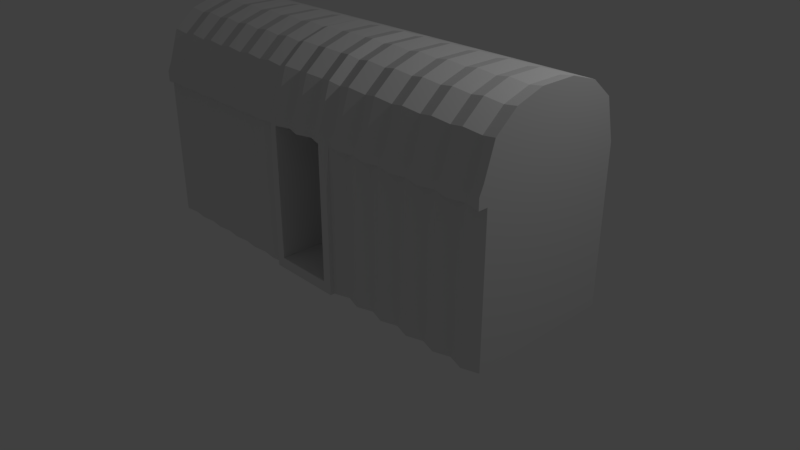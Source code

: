# Source: bunker.blend  (saved by Blender 2.79.0; exported with 4.5.12 LTS)
import bpy
from mathutils import Matrix  # noqa: F401  (used for matrix-valued properties, if any)

bpy.ops.wm.read_factory_settings(use_empty=True)
scene = bpy.context.scene
scene.name = 'Scene'

# ---- collections
col_collection_1 = bpy.data.collections.new('Collection 1'); scene.collection.children.link(col_collection_1)

# ---- materials (node trees are filled in below, after node groups)
mat_material = bpy.data.materials.new('Material')
mat_material.alpha_threshold = 0.0
mat_material.use_transparent_shadow = False
mat_material.roughness = 0.5
mat_material.line_color = (0.0, 0.0, 0.0, 1.0)

# ---- material node trees

# ---- world
world_world = bpy.data.worlds.new('World'); scene.world = world_world
world_world.color = (0.05088, 0.05088, 0.05088)
world_world.use_sun_shadow = False
world_world.sun_shadow_jitter_overblur = 0.0
world_world.cycles.sampling_method = 'MANUAL'

# ---- cameras
cam_camera = bpy.data.cameras.new('Camera')
cam_camera.clip_end = 100.0
cam_camera.lens = 35.0
cam_camera.sensor_width = 32.0
cam_camera.sensor_height = 18.0
cam_camera.ortho_scale = 7.314
cam_camera.dof.focus_distance = 0.0
cam_camera.dof.aperture_fstop = 128.0

# ---- lights
light_lamp = bpy.data.lights.new('Lamp', 'POINT')
light_lamp.transmission_factor = 0.0
light_lamp.cutoff_distance = 30.0
light_lamp.energy = 100.0
light_lamp.shadow_buffer_clip_start = 1.001
light_lamp.shadow_soft_size = 0.1
light_lamp.shadow_maximum_resolution = 0.006
light_lamp.use_absolute_resolution = True

# ---- meshes
me_cube = bpy.data.meshes.new('Cube')
me_cube.from_pydata([(2.741, 1.0, 0.03943), (2.741, -0.9341, 0.03943), (-2.727, -1.0, 0.03943), (-2.727, 1.0, 0.03943), (2.741, 1.0, 2.039), (2.741, -1.0, 2.161), (-2.727, -1.0, 2.161), (-2.727, 1.0, 2.039), (0.5127, 1.0, 0.03943), (-0.4984, 1.0, 0.03943), (0.5127, -1.0, 0.03943), (-0.4984, -0.9761, 0.03943), (0.5127, 1.0, 2.039), (-0.4984, 1.0, 2.039), (0.5127, -0.9479, 2.115), (-0.4984, -0.9797, 2.127), (2.741, 1.0, 0.7061), (2.741, 1.0, 1.373), (2.741, -0.9341, 0.7061), (2.741, -0.9341, 1.373), (-2.727, -1.0, 0.7061), (-2.727, -1.0, 1.373), (-2.727, 1.0, 0.7061), (-2.727, 1.0, 1.373), (0.5127, 1.0, 0.7061), (0.5127, 1.0, 1.373), (-0.4984, 1.0, 0.7061), (-0.4984, 1.0, 1.373), (0.5127, -1.0, 1.373), (0.5127, -1.0, 0.7061), (-0.4984, -0.9761, 1.373), (-0.4984, -0.9761, 0.7061), (0.3972, 1.0, 0.03943), (-0.3829, 1.0, 0.03943), (0.3972, -1.0, 0.03943), (-0.3829, -1.0, 0.03943), (0.3972, 1.0, 2.039), (-0.3829, 1.0, 2.039), (0.3972, -1.0, 2.161), (-0.3829, -1.0, 2.161), (0.3972, 0.1472, 0.7061), (-0.3829, 0.1472, 0.7061), (0.3972, 0.1472, 1.373), (-0.3829, 0.1472, 1.373), (0.3972, 1.0, 1.373), (-0.3829, 1.0, 1.373), (0.3972, 1.0, 0.7061), (-0.3829, 1.0, 0.7061), (2.741, 1.0, 1.902), (2.741, -0.9341, 1.902), (-2.727, -1.0, 1.902), (-2.727, 1.0, 1.902), (0.5127, 1.0, 1.902), (-0.4984, 1.0, 1.902), (0.5127, -1.0, 1.902), (-0.4984, -0.9761, 1.902), (0.3972, 1.0, 1.902), (-0.3829, 1.0, 1.902), (0.3972, 0.1472, 1.902), (-0.3829, 0.1472, 1.902), (0.5127, -1.0, 0.1795), (-0.4984, -0.9761, 0.1795), (2.741, 1.0, 0.1795), (2.741, -0.9341, 0.1795), (-2.727, -1.0, 0.1795), (-2.727, 1.0, 0.1795), (0.5127, 1.0, 0.1795), (-0.4984, 1.0, 0.1795), (0.3972, 0.1472, 0.1795), (-0.3829, 0.1472, 0.1795), (0.3972, 1.0, 0.1795), (-0.3829, 1.0, 0.1795), (-0.3829, -1.054, 0.03943), (-0.4984, -1.054, 0.03943), (-0.3829, -1.054, 2.039), (-0.4984, -1.035, 2.005), (0.5127, -1.054, 0.1795), (0.5127, -1.054, 0.03943), (-0.4984, -1.054, 0.1795), (0.5127, -1.002, 1.902), (0.5127, -1.054, 1.373), (0.5127, -1.054, 0.7061), (-0.4984, -1.035, 1.902), (-0.4984, -1.054, 1.373), (-0.4984, -1.054, 0.7061), (-0.3829, -1.054, 0.7061), (-0.3829, -1.054, 1.373), (0.3972, -1.054, 0.03943), (0.5127, -1.002, 1.994), (0.3972, -1.054, 2.039), (0.3972, -1.054, 0.7061), (0.3972, -1.054, 1.373), (0.3972, -1.054, 0.1795), (-0.3829, -1.054, 0.1795), (0.3972, -1.054, 1.902), (-0.3829, -1.054, 1.902), (2.741, 0.8677, 2.569), (2.741, -0.8677, 2.569), (-0.4984, 0.8677, 2.569), (-2.727, 0.8677, 2.569), (-0.4984, -0.8473, 2.535), (-2.727, -0.8677, 2.569), (0.5127, 0.8677, 2.569), (-0.3829, 0.8677, 2.569), (0.5127, -0.8156, 2.524), (-0.3829, -0.8677, 2.569), (0.3972, 0.8677, 2.569), (0.3972, -0.8677, 2.569), (2.741, 0.5888, 2.801), (2.741, -0.5888, 2.801), (-0.4984, 0.5888, 2.801), (-2.727, 0.5888, 2.801), (-0.4984, -0.5685, 2.767), (-2.727, -0.5888, 2.801), (0.5127, 0.5888, 2.801), (-0.3829, 0.5888, 2.801), (0.5127, -0.5367, 2.756), (-0.3829, -0.5888, 2.801), (0.3972, 0.5888, 2.801), (0.3972, -0.5888, 2.801), (2.741, 0.2348, 2.912), (2.741, -0.2348, 2.912), (-0.4984, 0.2552, 2.878), (-2.727, 0.2348, 2.912), (-0.4984, -0.2145, 2.878), (-2.727, -0.2348, 2.912), (0.5127, 0.2869, 2.867), (-0.3829, 0.2348, 2.912), (0.5127, -0.1828, 2.867), (-0.3829, -0.2348, 2.912), (0.3972, 0.2348, 2.912), (0.3972, -0.2348, 2.912), (-0.701, 1.0, 0.03943), (-0.9036, 1.0, 0.03943), (-1.106, 1.0, 0.03943), (-1.309, 1.0, 0.03943), (-1.511, 1.0, 0.03943), (-1.714, 1.0, 0.03943), (-1.917, 1.0, 0.03943), (-2.119, 1.0, 0.03943), (-2.322, 1.0, 0.03943), (-2.525, 1.0, 0.03943), (-0.701, -1.0, 0.03943), (-0.9036, -0.9761, 0.03943), (-1.106, -1.0, 0.03943), (-1.309, -0.9761, 0.03943), (-1.511, -1.0, 0.03943), (-1.714, -0.9761, 0.03943), (-1.917, -1.0, 0.03943), (-2.119, -0.9761, 0.03943), (-2.322, -1.0, 0.03943), (-2.525, -0.9761, 0.03943), (-0.701, 1.0, 2.039), (-0.9036, 1.0, 2.039), (-1.106, 1.0, 2.039), (-1.309, 1.0, 2.039), (-1.511, 1.0, 2.039), (-1.714, 1.0, 2.039), (-1.917, 1.0, 2.039), (-2.119, 1.0, 2.039), (-2.322, 1.0, 2.039), (-2.525, 1.0, 2.039), (-0.701, -1.0, 2.161), (-0.9036, -0.9797, 2.127), (-1.106, -1.0, 2.161), (-1.309, -0.9797, 2.127), (-1.511, -1.0, 2.161), (-1.714, -0.9797, 2.127), (-1.917, -1.0, 2.161), (-2.119, -0.9797, 2.127), (-2.322, -1.0, 2.161), (-2.525, -0.9797, 2.127), (-0.701, 1.0, 1.373), (-0.9036, 1.0, 1.373), (-1.106, 1.0, 1.373), (-1.309, 1.0, 1.373), (-1.511, 1.0, 1.373), (-1.714, 1.0, 1.373), (-1.917, 1.0, 1.373), (-2.119, 1.0, 1.373), (-2.322, 1.0, 1.373), (-2.525, 1.0, 1.373), (-0.701, 1.0, 0.7061), (-0.9036, 1.0, 0.7061), (-1.106, 1.0, 0.7061), (-1.309, 1.0, 0.7061), (-1.511, 1.0, 0.7061), (-1.714, 1.0, 0.7061), (-1.917, 1.0, 0.7061), (-2.119, 1.0, 0.7061), (-2.322, 1.0, 0.7061), (-2.525, 1.0, 0.7061), (-0.701, -1.0, 0.7061), (-0.9036, -0.9761, 0.7061), (-1.106, -1.0, 0.7061), (-1.309, -0.9761, 0.7061), (-1.511, -1.0, 0.7061), (-1.714, -0.9761, 0.7061), (-1.917, -1.0, 0.7061), (-2.119, -0.9761, 0.7061), (-2.322, -1.0, 0.7061), (-2.525, -0.9761, 0.7061), (-0.701, -1.0, 1.373), (-0.9036, -0.9761, 1.373), (-1.106, -1.0, 1.373), (-1.309, -0.9761, 1.373), (-1.511, -1.0, 1.373), (-1.714, -0.9761, 1.373), (-1.917, -1.0, 1.373), (-2.119, -0.9761, 1.373), (-2.322, -1.0, 1.373), (-2.525, -0.9761, 1.373), (-0.701, 1.0, 1.902), (-0.9036, 1.0, 1.902), (-1.106, 1.0, 1.902), (-1.309, 1.0, 1.902), (-1.511, 1.0, 1.902), (-1.714, 1.0, 1.902), (-1.917, 1.0, 1.902), (-2.119, 1.0, 1.902), (-2.322, 1.0, 1.902), (-2.525, 1.0, 1.902), (-0.701, -1.0, 1.902), (-0.9036, -0.9761, 1.902), (-1.106, -1.0, 1.902), (-1.309, -0.9761, 1.902), (-1.511, -1.0, 1.902), (-1.714, -0.9761, 1.902), (-1.917, -1.0, 1.902), (-2.119, -0.9761, 1.902), (-2.322, -1.0, 1.902), (-2.525, -0.9761, 1.902), (-0.701, -1.0, 0.1795), (-0.9036, -0.9761, 0.1795), (-1.106, -1.0, 0.1795), (-1.309, -0.9761, 0.1795), (-1.511, -1.0, 0.1795), (-1.714, -0.9761, 0.1795), (-1.917, -1.0, 0.1795), (-2.119, -0.9761, 0.1795), (-2.322, -1.0, 0.1795), (-2.525, -0.9761, 0.1795), (-0.701, 1.0, 0.1795), (-0.9036, 1.0, 0.1795), (-1.106, 1.0, 0.1795), (-1.309, 1.0, 0.1795), (-1.511, 1.0, 0.1795), (-1.714, 1.0, 0.1795), (-1.917, 1.0, 0.1795), (-2.119, 1.0, 0.1795), (-2.322, 1.0, 0.1795), (-2.525, 1.0, 0.1795), (-0.701, 0.8677, 2.569), (-0.9036, 0.8677, 2.569), (-1.106, 0.8677, 2.569), (-1.309, 0.8677, 2.569), (-1.511, 0.8677, 2.569), (-1.714, 0.8677, 2.569), (-1.917, 0.8677, 2.569), (-2.119, 0.8677, 2.569), (-2.322, 0.8677, 2.569), (-2.525, 0.8677, 2.569), (-0.701, -0.8677, 2.569), (-0.9036, -0.8473, 2.535), (-1.106, -0.8677, 2.569), (-1.309, -0.8473, 2.535), (-1.511, -0.8677, 2.569), (-1.714, -0.8473, 2.535), (-1.917, -0.8677, 2.569), (-2.119, -0.8473, 2.535), (-2.322, -0.8677, 2.569), (-2.525, -0.8473, 2.535), (-0.701, 0.5888, 2.801), (-0.9036, 0.5888, 2.801), (-1.106, 0.5888, 2.801), (-1.309, 0.5888, 2.801), (-1.511, 0.5888, 2.801), (-1.714, 0.5888, 2.801), (-1.917, 0.5888, 2.801), (-2.119, 0.5888, 2.801), (-2.322, 0.5888, 2.801), (-2.525, 0.5888, 2.801), (-0.701, -0.5888, 2.801), (-0.9036, -0.5685, 2.767), (-1.106, -0.5888, 2.801), (-1.309, -0.5685, 2.767), (-1.511, -0.5888, 2.801), (-1.714, -0.5685, 2.767), (-1.917, -0.5888, 2.801), (-2.119, -0.5685, 2.767), (-2.322, -0.5888, 2.801), (-2.525, -0.5685, 2.767), (-0.701, 0.2348, 2.912), (-0.9036, 0.2552, 2.878), (-1.106, 0.2348, 2.912), (-1.309, 0.2552, 2.878), (-1.511, 0.2348, 2.912), (-1.714, 0.2552, 2.878), (-1.917, 0.2348, 2.912), (-2.119, 0.2552, 2.878), (-2.322, 0.2348, 2.912), (-2.525, 0.2552, 2.878), (-0.701, -0.2348, 2.912), (-0.9036, -0.2145, 2.878), (-1.106, -0.2348, 2.912), (-1.309, -0.2145, 2.878), (-1.511, -0.2348, 2.912), (-1.714, -0.2145, 2.878), (-1.917, -0.2348, 2.912), (-2.119, -0.2145, 2.878), (-2.322, -0.2348, 2.912), (-2.525, -0.2145, 2.878), (-2.727, -1.055, 2.039), (-2.727, -1.055, 1.902), (-0.701, -1.055, 2.039), (-0.9036, -1.035, 2.005), (-1.106, -1.055, 2.039), (-1.309, -1.035, 2.005), (-1.511, -1.055, 2.039), (-1.714, -1.035, 2.005), (-1.917, -1.055, 2.039), (-2.119, -1.035, 2.005), (-2.322, -1.055, 2.039), (-2.525, -1.035, 2.005), (-0.701, -1.055, 1.902), (-0.9036, -1.035, 1.902), (-1.106, -1.055, 1.902), (-1.309, -1.035, 1.902), (-1.511, -1.055, 1.902), (-1.714, -1.035, 1.902), (-1.917, -1.055, 1.902), (-2.119, -1.035, 1.902), (-2.322, -1.055, 1.902), (-2.525, -1.035, 1.902), (2.741, -1.055, 2.039), (2.741, -1.055, 1.902), (0.2022, 1.0, 0.03943), (0.007146, 1.0, 0.03943), (-0.1879, 1.0, 0.03943), (0.2022, -1.0, 0.03943), (0.007146, -1.0, 0.03943), (-0.1879, -1.0, 0.03943), (0.2022, 1.0, 2.039), (0.007146, 1.0, 2.039), (-0.1879, 1.0, 2.039), (0.2022, -0.9409, 2.129), (0.007145, -1.0, 2.161), (-0.1879, -0.9409, 2.129), (0.2022, 0.1472, 0.7061), (0.007145, 0.1472, 0.7061), (-0.1879, 0.1472, 0.7061), (0.2022, 0.1472, 1.373), (0.007145, 0.1472, 1.373), (-0.1879, 0.1472, 1.373), (0.2022, 1.0, 1.373), (0.007146, 1.0, 1.373), (-0.1879, 1.0, 1.373), (0.2022, 1.0, 0.7061), (0.007146, 1.0, 0.7061), (-0.1879, 1.0, 0.7061), (0.2022, 0.1472, 1.902), (0.007145, 0.1472, 1.902), (-0.1879, 0.1472, 1.902), (0.2022, 1.0, 1.902), (0.007146, 1.0, 1.902), (-0.1879, 1.0, 1.902), (0.2022, 1.0, 0.1795), (0.007146, 1.0, 0.1795), (-0.1879, 1.0, 0.1795), (0.2022, 0.1472, 0.1795), (0.007146, 0.1472, 0.1795), (-0.1879, 0.1472, 0.1795), (0.2022, -1.054, 0.03943), (0.007146, -1.054, 0.03943), (-0.1879, -1.054, 0.03943), (0.2022, -0.9948, 2.007), (0.007145, -1.054, 2.039), (-0.1879, -0.9948, 2.007), (0.2022, -0.9948, 1.902), (0.007145, -1.054, 1.902), (-0.1879, -0.9948, 1.902), (0.2022, -1.054, 0.1795), (0.007146, -1.054, 0.1795), (-0.1879, -1.054, 0.1795), (0.2022, 0.8677, 2.569), (0.007146, 0.8677, 2.569), (-0.1879, 0.8677, 2.569), (0.2022, -0.8086, 2.537), (0.007145, -0.8677, 2.569), (-0.1879, -0.8086, 2.537), (0.2022, 0.5888, 2.801), (0.007146, 0.5888, 2.801), (-0.1879, 0.5888, 2.801), (0.2022, -0.5297, 2.769), (0.007145, -0.5888, 2.801), (-0.1879, -0.5297, 2.769), (0.2022, 0.2498, 2.88), (0.007146, 0.2348, 2.912), (-0.1879, 0.2498, 2.88), (0.2022, -0.1758, 2.88), (0.007145, -0.2348, 2.912), (-0.1879, -0.1758, 2.88), (2.539, 1.0, 0.03943), (2.336, 1.0, 0.03943), (2.134, 1.0, 0.03943), (1.931, 1.0, 0.03943), (1.728, 1.0, 0.03943), (1.526, 1.0, 0.03943), (1.323, 1.0, 0.03943), (1.121, 1.0, 0.03943), (0.9179, 1.0, 0.03943), (0.7153, 1.0, 0.03943), (2.539, -1.0, 0.03943), (2.336, -0.9341, 0.03943), (2.134, -1.0, 0.03943), (1.931, -0.9341, 0.03943), (1.728, -1.0, 0.03943), (1.526, -0.9341, 0.03943), (1.323, -1.0, 0.03943), (1.121, -0.9341, 0.03943), (0.9179, -1.0, 0.03943), (0.7153, -0.9341, 0.03943), (2.539, 1.0, 2.039), (2.336, 1.0, 2.039), (2.134, 1.0, 2.039), (1.931, 1.0, 2.039), (1.728, 1.0, 2.039), (1.526, 1.0, 2.039), (1.323, 1.0, 2.039), (1.121, 1.0, 2.039), (0.9179, 1.0, 2.039), (0.7153, 1.0, 2.039), (2.539, -0.9479, 2.115), (2.336, -1.0, 2.161), (2.134, -0.9479, 2.115), (1.931, -1.0, 2.161), (1.728, -0.9479, 2.115), (1.526, -1.0, 2.161), (1.323, -0.9479, 2.115), (1.121, -1.0, 2.161), (0.9179, -0.9479, 2.115), (0.7153, -1.0, 2.161), (2.539, -1.0, 0.7061), (2.336, -0.9341, 0.7061), (2.134, -1.0, 0.7061), (1.931, -0.9341, 0.7061), (1.728, -1.0, 0.7061), (1.526, -0.9341, 0.7061), (1.323, -1.0, 0.7061), (1.121, -0.9341, 0.7061), (0.9179, -1.0, 0.7061), (0.7153, -0.9341, 0.7061), (2.539, -1.0, 1.373), (2.336, -0.9341, 1.373), (2.134, -1.0, 1.373), (1.931, -0.9341, 1.373), (1.728, -1.0, 1.373), (1.526, -0.9341, 1.373), (1.323, -1.0, 1.373), (1.121, -0.9341, 1.373), (0.9179, -1.0, 1.373), (0.7153, -0.9341, 1.373), (2.539, 1.0, 1.373), (2.336, 1.0, 1.373), (2.134, 1.0, 1.373), (1.931, 1.0, 1.373), (1.728, 1.0, 1.373), (1.526, 1.0, 1.373), (1.323, 1.0, 1.373), (1.121, 1.0, 1.373), (0.9179, 1.0, 1.373), (0.7153, 1.0, 1.373), (2.539, 1.0, 0.7061), (2.336, 1.0, 0.7061), (2.134, 1.0, 0.7061), (1.931, 1.0, 0.7061), (1.728, 1.0, 0.7061), (1.526, 1.0, 0.7061), (1.323, 1.0, 0.7061), (1.121, 1.0, 0.7061), (0.9179, 1.0, 0.7061), (0.7153, 1.0, 0.7061), (2.539, 1.0, 1.902), (2.336, 1.0, 1.902), (2.134, 1.0, 1.902), (1.931, 1.0, 1.902), (1.728, 1.0, 1.902), (1.526, 1.0, 1.902), (1.323, 1.0, 1.902), (1.121, 1.0, 1.902), (0.9179, 1.0, 1.902), (0.7153, 1.0, 1.902), (2.539, -1.0, 1.902), (2.336, -0.9341, 1.902), (2.134, -1.0, 1.902), (1.931, -0.9341, 1.902), (1.728, -1.0, 1.902), (1.526, -0.9341, 1.902), (1.323, -1.0, 1.902), (1.121, -0.9341, 1.902), (0.9179, -1.0, 1.902), (0.7153, -0.9341, 1.902), (2.539, -1.0, 0.1795), (2.336, -0.9341, 0.1795), (2.134, -1.0, 0.1795), (1.931, -0.9341, 0.1795), (1.728, -1.0, 0.1795), (1.526, -0.9341, 0.1795), (1.323, -1.0, 0.1795), (1.121, -0.9341, 0.1795), (0.9179, -1.0, 0.1795), (0.7153, -0.9341, 0.1795), (2.539, 1.0, 0.1795), (2.336, 1.0, 0.1795), (2.134, 1.0, 0.1795), (1.931, 1.0, 0.1795), (1.728, 1.0, 0.1795), (1.526, 1.0, 0.1795), (1.323, 1.0, 0.1795), (1.121, 1.0, 0.1795), (0.9179, 1.0, 0.1795), (0.7153, 1.0, 0.1795), (2.539, 0.8677, 2.569), (2.336, 0.8677, 2.569), (2.134, 0.8677, 2.569), (1.931, 0.8677, 2.569), (1.728, 0.8677, 2.569), (1.526, 0.8677, 2.569), (1.323, 0.8677, 2.569), (1.121, 0.8677, 2.569), (0.9179, 0.8677, 2.569), (0.7153, 0.8677, 2.569), (2.539, -0.8156, 2.524), (2.336, -0.8677, 2.569), (2.134, -0.8156, 2.524), (1.931, -0.8677, 2.569), (1.728, -0.8156, 2.524), (1.526, -0.8677, 2.569), (1.323, -0.8156, 2.524), (1.121, -0.8677, 2.569), (0.9179, -0.8156, 2.524), (0.7153, -0.8677, 2.569), (2.539, 0.5888, 2.801), (2.336, 0.5888, 2.801), (2.134, 0.5888, 2.801), (1.931, 0.5888, 2.801), (1.728, 0.5888, 2.801), (1.526, 0.5888, 2.801), (1.323, 0.5888, 2.801), (1.121, 0.5888, 2.801), (0.9179, 0.5888, 2.801), (0.7153, 0.5888, 2.801), (2.539, -0.5367, 2.756), (2.336, -0.5888, 2.801), (2.134, -0.5367, 2.756), (1.931, -0.5888, 2.801), (1.728, -0.5367, 2.756), (1.526, -0.5888, 2.801), (1.323, -0.5367, 2.756), (1.121, -0.5888, 2.801), (0.9179, -0.5367, 2.756), (0.7153, -0.5888, 2.801), (2.539, 0.2869, 2.867), (2.336, 0.2348, 2.912), (2.134, 0.2869, 2.867), (1.931, 0.2348, 2.912), (1.728, 0.2869, 2.867), (1.526, 0.2348, 2.912), (1.323, 0.2869, 2.867), (1.121, 0.2348, 2.912), (0.9179, 0.2869, 2.867), (0.7153, 0.2348, 2.912), (2.539, -0.1828, 2.867), (2.336, -0.2348, 2.912), (2.134, -0.1828, 2.867), (1.931, -0.2348, 2.912), (1.728, -0.1828, 2.867), (1.526, -0.2348, 2.912), (1.323, -0.1828, 2.867), (1.121, -0.2348, 2.912), (0.9179, -0.1828, 2.867), (0.7153, -0.2348, 2.912), (2.539, -1.003, 1.994), (2.336, -1.055, 2.039), (2.134, -1.003, 1.994), (1.931, -1.055, 2.039), (1.728, -1.003, 1.994), (1.526, -1.055, 2.039), (1.323, -1.003, 1.994), (1.121, -1.055, 2.039), (0.9179, -1.003, 1.994), (0.7153, -1.055, 2.039), (2.539, -1.003, 1.902), (2.336, -1.055, 1.902), (2.134, -1.002, 1.902), (1.931, -1.054, 1.902), (1.728, -1.002, 1.902), (1.526, -1.054, 1.902), (1.323, -1.002, 1.902), (1.121, -1.054, 1.902), (0.9179, -1.002, 1.902), (0.7153, -1.054, 1.902)], [], [(141, 151, 2, 3), (12, 36, 106, 102), (48, 4, 5, 49), (170, 171, 323, 322), (50, 6, 7, 51), (251, 141, 3, 65), (521, 411, 8, 66), (71, 33, 9, 67), (5, 432, 582, 334), (60, 29, 81, 76), (431, 12, 102, 531), (345, 38, 107, 387), (411, 421, 10, 8), (33, 35, 11, 9), (39, 15, 75, 74), (371, 69, 93, 383), (511, 451, 29, 60), (451, 461, 28, 29), (57, 45, 27, 53), (45, 47, 26, 27), (491, 471, 25, 52), (471, 481, 24, 25), (221, 181, 23, 51), (181, 191, 22, 23), (64, 20, 22, 65), (20, 21, 23, 22), (241, 201, 20, 64), (201, 211, 21, 20), (62, 16, 18, 63), (16, 17, 19, 18), (25, 24, 46, 44), (356, 359, 47, 45), (52, 25, 44, 56), (365, 356, 45, 57), (29, 28, 80, 81), (350, 353, 43, 41), (339, 34, 87, 372), (371, 350, 41, 69), (8, 10, 34, 32), (338, 341, 35, 33), (161, 7, 99, 261), (15, 39, 105, 100), (28, 54, 79, 80), (34, 10, 77, 87), (66, 8, 32, 70), (368, 338, 33, 71), (353, 362, 59, 43), (344, 365, 57, 37), (12, 52, 56, 36), (161, 221, 51, 7), (431, 491, 52, 12), (37, 57, 53, 13), (432, 433, 583, 582), (461, 501, 54, 28), (21, 50, 51, 23), (211, 231, 50, 21), (17, 48, 49, 19), (359, 368, 71, 47), (24, 66, 70, 46), (61, 11, 73, 78), (347, 39, 74, 377), (0, 62, 63, 1), (151, 241, 64, 2), (2, 64, 65, 3), (421, 511, 60, 10), (360, 58, 94, 378), (47, 71, 67, 26), (481, 521, 66, 24), (191, 251, 65, 22), (95, 74, 75, 82), (93, 85, 84, 78), (85, 86, 83, 84), (81, 80, 91, 90), (76, 81, 90, 92), (79, 88, 89, 94), (380, 377, 74, 95), (80, 79, 94, 91), (86, 95, 82, 83), (374, 383, 93, 72), (77, 76, 92, 87), (72, 93, 78, 73), (55, 30, 83, 82), (40, 68, 92, 90), (31, 61, 78, 84), (30, 31, 84, 83), (42, 40, 90, 91), (69, 41, 85, 93), (58, 42, 91, 94), (14, 38, 89, 88), (41, 43, 86, 85), (10, 60, 76, 77), (43, 59, 95, 86), (11, 35, 72, 73), (107, 104, 116, 119), (103, 98, 110, 115), (261, 99, 111, 281), (386, 103, 115, 392), (531, 102, 114, 551), (162, 15, 100, 262), (37, 13, 98, 103), (344, 37, 103, 386), (7, 6, 101, 99), (432, 5, 97, 532), (5, 4, 96, 97), (38, 14, 104, 107), (119, 116, 128, 131), (115, 110, 122, 127), (281, 111, 123, 301), (392, 115, 127, 398), (551, 114, 126, 571), (262, 100, 112, 282), (532, 97, 109, 552), (387, 107, 119, 393), (99, 101, 113, 111), (102, 106, 118, 114), (97, 96, 108, 109), (100, 105, 117, 112), (301, 123, 125, 311), (571, 126, 128, 581), (127, 122, 124, 129), (126, 130, 131, 128), (398, 127, 129, 401), (282, 112, 124, 302), (552, 109, 121, 572), (393, 119, 131, 399), (111, 113, 125, 123), (114, 118, 130, 126), (109, 108, 120, 121), (112, 117, 129, 124), (113, 291, 311, 125), (291, 290, 310, 311), (290, 289, 309, 310), (289, 288, 308, 309), (288, 287, 307, 308), (287, 286, 306, 307), (286, 285, 305, 306), (285, 284, 304, 305), (284, 283, 303, 304), (283, 282, 302, 303), (122, 292, 302, 124), (292, 293, 303, 302), (293, 294, 304, 303), (294, 295, 305, 304), (295, 296, 306, 305), (296, 297, 307, 306), (297, 298, 308, 307), (298, 299, 309, 308), (299, 300, 310, 309), (300, 301, 311, 310), (101, 271, 291, 113), (271, 270, 290, 291), (270, 269, 289, 290), (269, 268, 288, 289), (268, 267, 287, 288), (267, 266, 286, 287), (266, 265, 285, 286), (265, 264, 284, 285), (264, 263, 283, 284), (263, 262, 282, 283), (110, 272, 292, 122), (272, 273, 293, 292), (273, 274, 294, 293), (274, 275, 295, 294), (275, 276, 296, 295), (276, 277, 297, 296), (277, 278, 298, 297), (278, 279, 299, 298), (279, 280, 300, 299), (280, 281, 301, 300), (6, 171, 271, 101), (171, 170, 270, 271), (170, 169, 269, 270), (169, 168, 268, 269), (168, 167, 267, 268), (167, 166, 266, 267), (166, 165, 265, 266), (165, 164, 264, 265), (164, 163, 263, 264), (163, 162, 262, 263), (98, 252, 272, 110), (252, 253, 273, 272), (253, 254, 274, 273), (254, 255, 275, 274), (255, 256, 276, 275), (256, 257, 277, 276), (257, 258, 278, 277), (258, 259, 279, 278), (259, 260, 280, 279), (260, 261, 281, 280), (26, 67, 242, 182), (182, 242, 243, 183), (183, 243, 244, 184), (184, 244, 245, 185), (185, 245, 246, 186), (186, 246, 247, 187), (187, 247, 248, 188), (188, 248, 249, 189), (189, 249, 250, 190), (190, 250, 251, 191), (11, 61, 232, 142), (142, 232, 233, 143), (143, 233, 234, 144), (144, 234, 235, 145), (145, 235, 236, 146), (146, 236, 237, 147), (147, 237, 238, 148), (148, 238, 239, 149), (149, 239, 240, 150), (150, 240, 241, 151), (30, 55, 222, 202), (202, 222, 223, 203), (203, 223, 224, 204), (204, 224, 225, 205), (205, 225, 226, 206), (206, 226, 227, 207), (207, 227, 228, 208), (208, 228, 229, 209), (209, 229, 230, 210), (210, 230, 231, 211), (13, 53, 212, 152), (152, 212, 213, 153), (153, 213, 214, 154), (154, 214, 215, 155), (155, 215, 216, 156), (156, 216, 217, 157), (157, 217, 218, 158), (158, 218, 219, 159), (159, 219, 220, 160), (160, 220, 221, 161), (13, 152, 252, 98), (152, 153, 253, 252), (153, 154, 254, 253), (154, 155, 255, 254), (155, 156, 256, 255), (156, 157, 257, 256), (157, 158, 258, 257), (158, 159, 259, 258), (159, 160, 260, 259), (160, 161, 261, 260), (31, 30, 202, 192), (192, 202, 203, 193), (193, 203, 204, 194), (194, 204, 205, 195), (195, 205, 206, 196), (196, 206, 207, 197), (197, 207, 208, 198), (198, 208, 209, 199), (199, 209, 210, 200), (200, 210, 211, 201), (61, 31, 192, 232), (232, 192, 193, 233), (233, 193, 194, 234), (234, 194, 195, 235), (235, 195, 196, 236), (236, 196, 197, 237), (237, 197, 198, 238), (238, 198, 199, 239), (239, 199, 200, 240), (240, 200, 201, 241), (27, 26, 182, 172), (172, 182, 183, 173), (173, 183, 184, 174), (174, 184, 185, 175), (175, 185, 186, 176), (176, 186, 187, 177), (177, 187, 188, 178), (178, 188, 189, 179), (179, 189, 190, 180), (180, 190, 191, 181), (53, 27, 172, 212), (212, 172, 173, 213), (213, 173, 174, 214), (214, 174, 175, 215), (215, 175, 176, 216), (216, 176, 177, 217), (217, 177, 178, 218), (218, 178, 179, 219), (219, 179, 180, 220), (220, 180, 181, 221), (67, 9, 132, 242), (242, 132, 133, 243), (243, 133, 134, 244), (244, 134, 135, 245), (245, 135, 136, 246), (246, 136, 137, 247), (247, 137, 138, 248), (248, 138, 139, 249), (249, 139, 140, 250), (250, 140, 141, 251), (230, 229, 331, 332), (171, 6, 312, 323), (162, 163, 315, 314), (222, 55, 82, 324), (169, 170, 322, 321), (229, 228, 330, 331), (15, 162, 314, 75), (168, 169, 321, 320), (228, 227, 329, 330), (9, 11, 142, 132), (132, 142, 143, 133), (133, 143, 144, 134), (134, 144, 145, 135), (135, 145, 146, 136), (136, 146, 147, 137), (137, 147, 148, 138), (138, 148, 149, 139), (139, 149, 150, 140), (140, 150, 151, 141), (333, 323, 312, 313), (82, 75, 314, 324), (324, 314, 315, 325), (325, 315, 316, 326), (326, 316, 317, 327), (327, 317, 318, 328), (328, 318, 319, 329), (329, 319, 320, 330), (330, 320, 321, 331), (331, 321, 322, 332), (332, 322, 323, 333), (50, 231, 333, 313), (223, 222, 324, 325), (163, 164, 316, 315), (231, 230, 332, 333), (224, 223, 325, 326), (164, 165, 317, 316), (225, 224, 326, 327), (165, 166, 318, 317), (6, 50, 313, 312), (226, 225, 327, 328), (166, 167, 319, 318), (227, 226, 328, 329), (167, 168, 320, 319), (601, 591, 88, 79), (49, 5, 334, 335), (492, 49, 335, 592), (441, 14, 88, 591), (117, 395, 401, 129), (395, 394, 400, 401), (394, 393, 399, 400), (130, 396, 399, 131), (396, 397, 400, 399), (397, 398, 401, 400), (105, 389, 395, 117), (389, 388, 394, 395), (388, 387, 393, 394), (118, 390, 396, 130), (390, 391, 397, 396), (391, 392, 398, 397), (36, 342, 384, 106), (342, 343, 385, 384), (343, 344, 386, 385), (106, 384, 390, 118), (384, 385, 391, 390), (385, 386, 392, 391), (87, 92, 381, 372), (372, 381, 382, 373), (373, 382, 383, 374), (94, 89, 375, 378), (378, 375, 376, 379), (379, 376, 377, 380), (59, 362, 380, 95), (362, 361, 379, 380), (361, 360, 378, 379), (38, 345, 375, 89), (345, 346, 376, 375), (346, 347, 377, 376), (46, 70, 366, 357), (357, 366, 367, 358), (358, 367, 368, 359), (36, 56, 363, 342), (342, 363, 364, 343), (343, 364, 365, 344), (42, 58, 360, 351), (351, 360, 361, 352), (352, 361, 362, 353), (70, 32, 336, 366), (366, 336, 337, 367), (367, 337, 338, 368), (32, 34, 339, 336), (336, 339, 340, 337), (337, 340, 341, 338), (68, 40, 348, 369), (369, 348, 349, 370), (370, 349, 350, 371), (35, 341, 374, 72), (341, 340, 373, 374), (340, 339, 372, 373), (40, 42, 351, 348), (348, 351, 352, 349), (349, 352, 353, 350), (56, 44, 354, 363), (363, 354, 355, 364), (364, 355, 356, 365), (44, 46, 357, 354), (354, 357, 358, 355), (355, 358, 359, 356), (68, 369, 381, 92), (369, 370, 382, 381), (370, 371, 383, 382), (39, 347, 389, 105), (347, 346, 388, 389), (346, 345, 387, 388), (433, 434, 584, 583), (434, 435, 585, 584), (435, 436, 586, 585), (436, 437, 587, 586), (437, 438, 588, 587), (438, 439, 589, 588), (439, 440, 590, 589), (440, 441, 591, 590), (54, 501, 601, 79), (501, 500, 600, 601), (500, 499, 599, 600), (499, 498, 598, 599), (498, 497, 597, 598), (497, 496, 596, 597), (496, 495, 595, 596), (495, 494, 594, 595), (494, 493, 593, 594), (493, 492, 592, 593), (335, 334, 582, 592), (592, 582, 583, 593), (593, 583, 584, 594), (594, 584, 585, 595), (595, 585, 586, 596), (596, 586, 587, 597), (597, 587, 588, 598), (598, 588, 589, 599), (599, 589, 590, 600), (600, 590, 591, 601), (116, 561, 581, 128), (561, 560, 580, 581), (560, 559, 579, 580), (559, 558, 578, 579), (558, 557, 577, 578), (557, 556, 576, 577), (556, 555, 575, 576), (555, 554, 574, 575), (554, 553, 573, 574), (553, 552, 572, 573), (120, 562, 572, 121), (562, 563, 573, 572), (563, 564, 574, 573), (564, 565, 575, 574), (565, 566, 576, 575), (566, 567, 577, 576), (567, 568, 578, 577), (568, 569, 579, 578), (569, 570, 580, 579), (570, 571, 581, 580), (104, 541, 561, 116), (541, 540, 560, 561), (540, 539, 559, 560), (539, 538, 558, 559), (538, 537, 557, 558), (537, 536, 556, 557), (536, 535, 555, 556), (535, 534, 554, 555), (534, 533, 553, 554), (533, 532, 552, 553), (108, 542, 562, 120), (542, 543, 563, 562), (543, 544, 564, 563), (544, 545, 565, 564), (545, 546, 566, 565), (546, 547, 567, 566), (547, 548, 568, 567), (548, 549, 569, 568), (549, 550, 570, 569), (550, 551, 571, 570), (14, 441, 541, 104), (441, 440, 540, 541), (440, 439, 539, 540), (439, 438, 538, 539), (438, 437, 537, 538), (437, 436, 536, 537), (436, 435, 535, 536), (435, 434, 534, 535), (434, 433, 533, 534), (433, 432, 532, 533), (96, 522, 542, 108), (522, 523, 543, 542), (523, 524, 544, 543), (524, 525, 545, 544), (525, 526, 546, 545), (526, 527, 547, 546), (527, 528, 548, 547), (528, 529, 549, 548), (529, 530, 550, 549), (530, 531, 551, 550), (16, 62, 512, 472), (472, 512, 513, 473), (473, 513, 514, 474), (474, 514, 515, 475), (475, 515, 516, 476), (476, 516, 517, 477), (477, 517, 518, 478), (478, 518, 519, 479), (479, 519, 520, 480), (480, 520, 521, 481), (1, 63, 502, 412), (412, 502, 503, 413), (413, 503, 504, 414), (414, 504, 505, 415), (415, 505, 506, 416), (416, 506, 507, 417), (417, 507, 508, 418), (418, 508, 509, 419), (419, 509, 510, 420), (420, 510, 511, 421), (19, 49, 492, 452), (452, 492, 493, 453), (453, 493, 494, 454), (454, 494, 495, 455), (455, 495, 496, 456), (456, 496, 497, 457), (457, 497, 498, 458), (458, 498, 499, 459), (459, 499, 500, 460), (460, 500, 501, 461), (4, 48, 482, 422), (422, 482, 483, 423), (423, 483, 484, 424), (424, 484, 485, 425), (425, 485, 486, 426), (426, 486, 487, 427), (427, 487, 488, 428), (428, 488, 489, 429), (429, 489, 490, 430), (430, 490, 491, 431), (17, 16, 472, 462), (462, 472, 473, 463), (463, 473, 474, 464), (464, 474, 475, 465), (465, 475, 476, 466), (466, 476, 477, 467), (467, 477, 478, 468), (468, 478, 479, 469), (469, 479, 480, 470), (470, 480, 481, 471), (48, 17, 462, 482), (482, 462, 463, 483), (483, 463, 464, 484), (484, 464, 465, 485), (485, 465, 466, 486), (486, 466, 467, 487), (487, 467, 468, 488), (488, 468, 469, 489), (489, 469, 470, 490), (490, 470, 471, 491), (18, 19, 452, 442), (442, 452, 453, 443), (443, 453, 454, 444), (444, 454, 455, 445), (445, 455, 456, 446), (446, 456, 457, 447), (447, 457, 458, 448), (448, 458, 459, 449), (449, 459, 460, 450), (450, 460, 461, 451), (63, 18, 442, 502), (502, 442, 443, 503), (503, 443, 444, 504), (504, 444, 445, 505), (505, 445, 446, 506), (506, 446, 447, 507), (507, 447, 448, 508), (508, 448, 449, 509), (509, 449, 450, 510), (510, 450, 451, 511), (0, 1, 412, 402), (402, 412, 413, 403), (403, 413, 414, 404), (404, 414, 415, 405), (405, 415, 416, 406), (406, 416, 417, 407), (407, 417, 418, 408), (408, 418, 419, 409), (409, 419, 420, 410), (410, 420, 421, 411), (4, 422, 522, 96), (422, 423, 523, 522), (423, 424, 524, 523), (424, 425, 525, 524), (425, 426, 526, 525), (426, 427, 527, 526), (427, 428, 528, 527), (428, 429, 529, 528), (429, 430, 530, 529), (430, 431, 531, 530), (62, 0, 402, 512), (512, 402, 403, 513), (513, 403, 404, 514), (514, 404, 405, 515), (515, 405, 406, 516), (516, 406, 407, 517), (517, 407, 408, 518), (518, 408, 409, 519), (519, 409, 410, 520), (520, 410, 411, 521)])
me_cube.materials.append(mat_material)
me_cube.use_remesh_preserve_volume = False
me_cube.use_remesh_preserve_attributes = False
me_cube.use_mirror_vertex_groups = False
me_cube.update()

# ---- objects
ob_cube = bpy.data.objects.new('Cube', me_cube)
ob_lamp = bpy.data.objects.new('Lamp', light_lamp)
ob_camera = bpy.data.objects.new('Camera', cam_camera)

# ---- transforms, parenting, visibility, modifiers, constraints
ob_cube.location = (0.0, 0.0, 0.0)
ob_cube.lock_rotations_4d = False
ob_cube.empty_display_type = 'ARROWS'
ob_cube.lineart.crease_threshold = 0.0
ob_lamp.location = (4.076, 1.005, 5.904)
ob_lamp.rotation_euler = (0.6503, 0.05522, 1.866)
ob_lamp.lock_rotations_4d = False
ob_lamp.empty_display_type = 'ARROWS'
ob_lamp.color = (0.0, 0.0, 0.0, 0.0)
ob_lamp.lineart.crease_threshold = 0.0
ob_camera.location = (7.481, -6.508, 5.344)
ob_camera.rotation_euler = (1.109, 0.0, 0.8149)
ob_camera.lock_rotations_4d = False
ob_camera.empty_display_type = 'ARROWS'
ob_camera.color = (0.0, 0.0, 0.0, 0.0)
ob_camera.display_type = 'WIRE'
ob_camera.lineart.crease_threshold = 0.0

# ---- collection membership
col_collection_1.objects.link(ob_cube)
col_collection_1.objects.link(ob_lamp)
col_collection_1.objects.link(ob_camera)

# ---- scene / render settings (as saved in the file)
scene.camera = ob_camera
scene.frame_start = 1; scene.frame_end = 250; scene.frame_set(1)
scene.render.engine = 'BLENDER_EEVEE_NEXT'
scene.render.resolution_percentage = 50
scene.render.dither_intensity = 0.0
scene.cycles.use_denoising = False
scene.cycles.samples = 128
scene.cycles.sampling_pattern = 'TABULATED_SOBOL'
scene.cycles.use_adaptive_sampling = False
scene.cycles.use_light_tree = False
scene.cycles.blur_glossy = 0.0
scene.cycles.sample_clamp_indirect = 0.0
scene.view_settings.view_transform = 'Standard'
bpy.context.view_layer.update()

